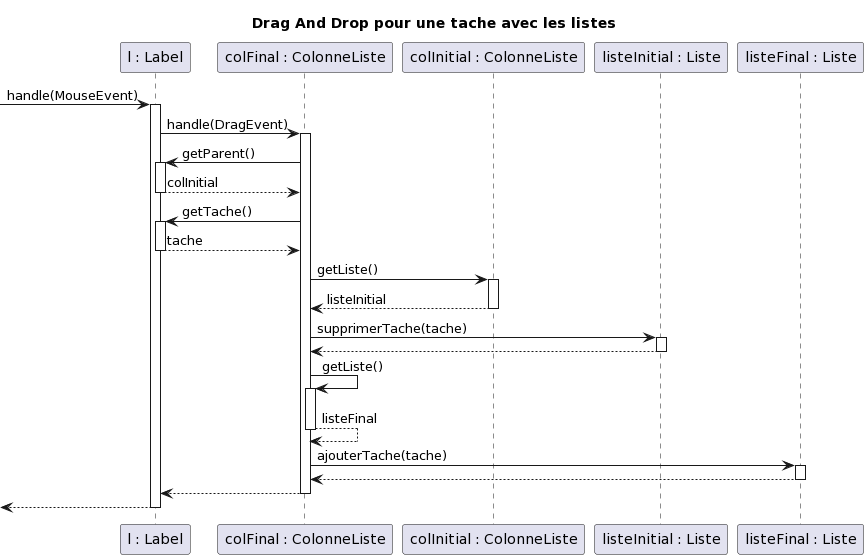

The diagram above was rendered by PlantUML. Its source (embedded in the PNG):
@startuml
title "Drag And Drop pour une tache avec les listes"

participant "l : Label" as l
-> l  : handle(MouseEvent)
participant "colFinal : ColonneListe" as cl2
participant "colInitial : ColonneListe" as cl1

participant "listeInitial : Liste" as li1
participant "listeFinal : Liste" as li2

activate l

l->cl2 : handle(DragEvent)
activate cl2
cl2 -> l : getParent()
activate l
l --> cl2 : colInitial
deactivate l
cl2 -> l : getTache()
activate l
l --> cl2 : tache
deactivate l
cl2 -> cl1 : getListe()
activate cl1
cl1 --> cl2 : listeInitial
deactivate cl1
cl2->li1 : supprimerTache(tache)
activate li1
li1-->cl2
deactivate li1
cl2 -> cl2 : getListe()
activate cl2
cl2 --> cl2: listeFinal
deactivate cl2
cl2 -> li2 : ajouterTache(tache)
activate li2
li2 --> cl2
deactivate li2

cl2 --> l
deactivate cl2
<-- l
deactivate l
@enduml